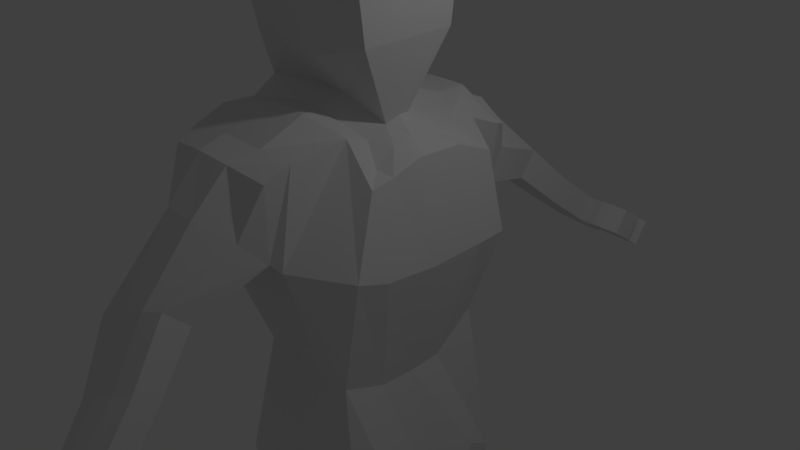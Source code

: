# Source: BlockHumanT.blend  (saved by Blender 2.78.0; exported with 4.5.12 LTS)
import bpy
from mathutils import Matrix  # noqa: F401  (used for matrix-valued properties, if any)

bpy.ops.wm.read_factory_settings(use_empty=True)
scene = bpy.context.scene
scene.name = 'Scene'

# ---- collections
col_collection_1 = bpy.data.collections.new('Collection 1'); scene.collection.children.link(col_collection_1)

# ---- materials (node trees are filled in below, after node groups)
mat_material = bpy.data.materials.new('Material')
mat_material.alpha_threshold = 0.0
mat_material.use_transparent_shadow = False
mat_material.roughness = 0.5
mat_material.line_color = (0.0, 0.0, 0.0, 1.0)

# ---- material node trees

# ---- world
world_world = bpy.data.worlds.new('World'); scene.world = world_world
world_world.color = (0.05088, 0.05088, 0.05088)
world_world.use_sun_shadow = False
world_world.sun_shadow_jitter_overblur = 0.0
world_world.cycles.sampling_method = 'MANUAL'

# ---- cameras
cam_camera = bpy.data.cameras.new('Camera')
cam_camera.clip_end = 100.0
cam_camera.lens = 35.0
cam_camera.sensor_width = 32.0
cam_camera.sensor_height = 18.0
cam_camera.ortho_scale = 7.314
cam_camera.dof.focus_distance = 0.0
cam_camera.dof.aperture_fstop = 128.0

# ---- lights
light_lamp = bpy.data.lights.new('Lamp', 'POINT')
light_lamp.transmission_factor = 0.0
light_lamp.cutoff_distance = 30.0
light_lamp.energy = 100.0
light_lamp.shadow_buffer_clip_start = 1.001
light_lamp.shadow_soft_size = 0.1
light_lamp.shadow_maximum_resolution = 0.006
light_lamp.use_absolute_resolution = True

# ---- meshes
me_cube = bpy.data.meshes.new('Cube')
me_cube.from_pydata([(1.097, 1.229, -1.098), (1.097, -1.229, -1.098), (-1.162, -1.229, -1.098), (-1.162, 1.229, -1.098), (0.7521, 0.7934, 0.5862), (0.7521, -0.5303, 0.545), (-1.233, -0.7407, 0.6962), (-1.233, 1.367, 0.6451), (1.3, 0.0, -1.188), (-0.01263, 1.504, -0.934), (1.188, 1.206, 0.1227), (-0.01263, -1.504, -0.934), (1.188, -1.197, 0.1777), (-1.459, 7.153e-07, -1.188), (-0.9829, -1.554, 0.0918), (-0.9829, 1.762, 0.0723), (0.7521, 0.006439, 0.6374), (-0.003429, 1.263, 0.6585), (-0.00343, -0.6429, 0.7282), (-1.204, -0.03713, 0.7879), (0.008568, 1.516, 0.07817), (-1.06, -0.08165, -0.04978), (0.008568, -1.421, 0.1306), (1.231, -0.06196, 0.1161), (-1.319, 2.384e-07, 1.211), (-0.01269, 2.384e-07, -1.182), (1.26, -0.7262, -0.9574), (-0.6923, 1.445, -0.9622), (0.981, 1.121, 0.4925), (-0.6923, -1.445, -0.9622), (0.981, -0.7945, 0.5052), (-1.402, 0.7262, -0.9574), (-1.346, -1.117, 0.6854), (-1.346, 1.721, 0.5643), (0.7521, -0.2546, 0.6139), (-0.542, 1.26, 0.6761), (-0.542, -0.6414, 0.7293), (-1.204, 0.6257, 0.7399), (1.26, 0.7262, -0.9574), (0.6021, 1.425, -0.9753), (0.8052, 1.052, -0.3132), (0.6021, -1.425, -0.9753), (0.8052, -1.114, -0.399), (-1.402, -0.7262, -0.9574), (-0.8118, -1.007, -0.4225), (-0.8118, 1.247, -0.2212), (0.7521, 0.2523, 0.6408), (0.4969, 0.9468, 0.612), (0.4969, -0.4258, 0.6291), (-1.204, -0.4464, 0.7765), (-0.4981, 1.5, 0.05831), (0.4745, 1.802, 0.1542), (-0.003429, 1.667, 0.6633), (0.001445, 1.026, -0.309), (-1.036, 1.246, 0.009971), (-1.036, -1.027, -0.007288), (-0.8039, 0.0192, -0.4904), (-1.348, -0.02555, 0.6437), (-0.4981, -1.44, 0.1252), (0.4745, -1.684, 0.1932), (0.001445, -1.078, -0.4081), (-0.00343, -0.9395, 0.7389), (1.222, -0.7825, 0.1344), (1.222, 0.749, 0.1229), (0.7964, -6.175e-05, -0.4895), (0.981, -0.04746, 0.574), (-0.0002578, -0.3265, 0.7781), (-0.0002575, 0.4698, 0.7465), (0.5316, 0.03118, 0.7022), (-1.32, -0.7023, 1.211), (-0.7297, 4.768e-07, -1.184), (0.6251, 2.384e-07, -1.184), (-0.4571, 0.959, -2.072), (-0.02124, -1.447, -2.061), (1.169, -1.302, -2.034), (-0.3751, 1.302, -2.034), (-0.02124, 1.447, -2.061), (-0.507, 0.6143, 0.7608), (0.5141, 0.1866, 0.7001), (0.5141, -0.1594, 0.6769), (0.981, 0.564, 0.5701), (0.8059, 0.4452, -0.4762), (0.8059, -0.4962, -0.4808), (0.4888, -0.7264, 0.6637), (0.4068, -1.141, -0.3949), (-0.4048, -0.9367, -0.4441), (-1.348, -0.54, 0.6543), (-0.8111, -0.6128, -0.4461), (-0.8111, 0.6677, -0.3749), (0.4068, 1.08, -0.2919), (0.4888, 1.349, 0.5736), (-0.6041, 1.65, 0.6686), (-0.4048, 1.15, -0.2542), (-1.348, 0.8603, 0.6188), (-0.6041, -0.9316, 0.7404), (0.981, -0.4847, 0.5271), (-0.507, -0.3648, 0.7934), (1.326, -0.959, -2.072), (-0.481, -1.78, 0.2264), (-0.9593, -1.853, 0.205), (0.358, -1.77, 0.2264), (-0.01188, -1.768, 0.2247), (0.002198, -1.541, 0.6479), (-1.264, -1.542, 0.6381), (0.5174, -1.519, 0.6415), (-0.6993, -1.541, 0.6482), (-0.481, 1.876, 0.193), (-0.9593, 1.96, 0.1774), (0.358, 1.865, 0.1922), (-0.01188, 1.864, 0.1904), (-1.264, 1.858, 0.5016), (0.002199, 1.894, 0.5899), (0.5174, 1.802, 0.5113), (-0.6993, 1.905, 0.5898), (1.173, -0.7612, -1.459), (1.029, -1.156, -1.506), (-0.2529, -1.262, -1.462), (-0.6044, -1.146, -1.502), (0.5934, -1.338, -1.458), (0.08538, -1.378, -1.428), (-0.7323, -0.757, -1.457), (-0.8121, -0.1914, -1.45), (-0.3079, -0.1906, -1.448), (0.6435, -0.1915, -1.45), (0.09322, -0.1914, -1.45), (-0.2406, -1.572, -2.679), (1.273, -0.1918, -1.45), (0.6972, -1.415, -2.514), (0.7811, -1.09, -2.627), (-0.3751, -1.302, -2.034), (0.7814, -1.504, -2.072), (0.3226, -1.583, -2.087), (-0.4571, -0.959, -2.072), (-0.4928, -0.4383, -2.088), (-0.03892, -0.4383, -2.088), (0.818, -0.4383, -2.088), (0.3235, -0.4383, -2.088), (1.395, -0.4383, -2.088), (-0.5725, -1.415, -2.59), (0.4948, -1.537, -2.659), (0.1207, -1.718, -2.761), (-0.6851, -1.09, -2.714), (-0.7342, -0.5766, -2.768), (-0.2802, -0.5766, -2.768), (0.5373, -0.5766, -2.768), (0.1205, -0.5766, -2.768), (2.115, -1.73, -2.906), (0.8176, -0.5766, -2.675), (1.989, 0.5766, -2.768), (1.989, 1.153, -2.768), (-0.2529, 1.262, -1.462), (-0.6044, 1.146, -1.502), (-0.7323, 0.757, -1.457), (1.173, 0.7612, -1.459), (1.273, 0.1918, -1.45), (0.5934, 1.338, -1.458), (0.08538, 1.378, -1.428), (-0.3079, 0.1906, -1.448), (-0.8121, 0.1914, -1.45), (0.6435, 0.1915, -1.45), (0.09322, 0.1914, -1.45), (-0.6851, 1.09, -2.714), (1.029, 1.156, -1.506), (-0.5725, 1.415, -2.59), (-0.2406, 1.572, -2.679), (1.326, 0.959, -2.072), (1.395, 0.4383, -2.088), (0.7814, 1.504, -2.072), (0.3226, 1.583, -2.087), (-0.03892, 0.4383, -2.088), (-0.4928, 0.4383, -2.088), (0.818, 0.4383, -2.088), (0.3235, 0.4383, -2.088), (1.169, 1.302, -2.034), (0.7811, 1.09, -2.627), (0.8176, 0.5766, -2.675), (0.4948, 1.537, -2.659), (0.1207, 1.718, -2.761), (-0.2802, 0.5766, -2.768), (-0.7342, 0.5766, -2.768), (0.5373, 0.5766, -2.768), (0.1205, 0.5766, -2.768), (1.989, -0.5766, -2.768), (0.6972, 1.415, -2.514), (1.989, -1.73, -2.768), (1.989, -1.153, -2.768), (-0.4787, -2.456, 0.4539), (-0.9623, -2.195, 0.3484), (0.3183, -2.135, 0.3543), (-0.037, -2.445, 0.4468), (0.005921, -1.98, 0.6284), (-1.222, -1.845, 0.5909), (0.4828, -1.849, 0.5852), (-0.5244, -1.978, 0.6328), (-0.4787, 2.401, 0.4647), (-0.9623, 2.208, 0.3425), (0.3183, 2.146, 0.3438), (-0.037, 2.394, 0.4569), (-1.222, 1.986, 0.4837), (0.005923, 2.046, 0.5736), (0.4828, 1.945, 0.4954), (-0.5244, 2.044, 0.5796), (-0.4012, -2.863, 0.007215), (-0.7017, -2.972, -0.04983), (0.1396, -2.679, 0.0542), (-0.1006, -2.787, 0.03394), (-0.4018, -3.183, 0.1169), (-0.7028, -3.288, 0.05877), (0.1397, -2.996, 0.1628), (-0.1008, -3.107, 0.1436), (-0.1885, -3.416, -0.2434), (-0.4, -3.497, -0.2864), (0.2741, -3.224, -0.1894), (0.04456, -3.345, -0.2183), (-0.1885, -3.706, -0.1439), (-0.4001, -3.782, -0.1887), (0.2741, -3.509, -0.09165), (0.04458, -3.635, -0.1188), (-0.09236, -3.974, -0.4693), (-0.2535, -4.032, -0.5029), (0.3691, -3.758, -0.4053), (0.115, -3.9, -0.4429), (-0.09245, -4.254, -0.3731), (-0.2535, -4.308, -0.4083), (0.3691, -4.033, -0.3107), (0.115, -4.18, -0.3468), (-0.4012, 3.066, 0.05751), (-0.7017, 3.206, 0.009602), (0.1396, 2.858, 0.09004), (-0.1006, 2.975, 0.07811), (-0.1008, 3.223, 0.2086), (-0.4018, 3.313, 0.1881), (-0.7028, 3.45, 0.1389), (0.1397, 3.102, 0.2193), (-0.1885, 3.755, -0.1473), (-0.4, 3.861, -0.1835), (0.2741, 3.536, -0.1085), (0.04456, 3.671, -0.1279), (0.04458, 3.895, -0.009509), (-0.1885, 3.98, -0.02886), (-0.4001, 4.081, -0.06713), (0.2741, 3.756, 0.007898), (-0.09236, 4.436, -0.3276), (-0.2535, 4.513, -0.3562), (0.3691, 4.187, -0.2807), (0.115, 4.348, -0.3072), (0.115, 4.565, -0.1927), (-0.09245, 4.653, -0.2131), (-0.2535, 4.726, -0.2436), (0.3691, 4.4, -0.1681), (-1.232, -0.602, 0.9729), (-1.231, -0.03929, 0.9768), (0.0391, 0.9145, 0.9825), (-1.232, 0.6719, 0.9919), (0.0391, -0.7615, 0.9599), (0.7074, 0.02199, 1.025), (-0.595, 0.9046, 0.9836), (0.6998, 0.6762, 1.034), (0.6998, -0.6153, 1.018), (-0.595, -0.7041, 0.9581), (0.04354, 0.9913, 1.21), (-1.236, 2.384e-07, 1.618), (-1.236, -0.6671, 1.618), (-1.32, 0.7067, 1.212), (0.04354, -0.9887, 1.209), (0.7301, 0.0001445, 1.215), (-0.6374, 0.9913, 1.21), (0.7301, 0.7099, 1.215), (0.7301, -0.7099, 1.215), (-0.6374, -0.9759, 1.208), (-1.328, -0.7101, 1.425), (-1.328, 2.384e-07, 1.425), (0.04402, 0.9988, 1.425), (-0.7691, 0.0, 1.751), (-0.7691, -0.3586, 1.751), (-1.328, 0.7101, 1.425), (0.04402, -0.9988, 1.425), (0.7301, -4.768e-07, 1.425), (-0.6421, 0.9988, 1.425), (0.7301, 0.7101, 1.425), (0.7301, -0.7101, 1.425), (-0.6421, -0.9988, 1.425), (0.01316, 0.909, 1.618), (-1.236, 0.6671, 1.618), (0.01316, -0.909, 1.618), (0.6375, -4.768e-07, 1.618), (-0.6112, 0.909, 1.618), (0.6375, 0.6671, 1.618), (0.6375, -0.6671, 1.618), (-0.6112, -0.909, 1.618), (-0.1423, 0.3588, 1.751), (0.04402, -2.384e-07, 1.751), (-0.6421, 0.0, 1.751), (-0.7691, 0.3586, 1.751), (-0.1423, -0.3588, 1.751), (0.1711, -2.384e-07, 1.751), (-0.4557, 0.3588, 1.751), (0.1711, 0.3586, 1.751), (0.1711, -0.3586, 1.751), (-0.4557, -0.3588, 1.751), (1.208, -1.153, -2.906), (0.9975, -1.656, -2.833), (-0.2591, -1.646, -2.852), (-0.6372, -1.541, -2.784), (0.6429, -1.679, -2.873), (0.09376, -1.73, -2.906), (-0.7121, -1.125, -2.878), (-0.7342, -0.5766, -2.906), (-0.2802, -0.5766, -2.906), (0.6575, -0.5766, -2.906), (0.09376, -0.5766, -2.906), (0.08216, -1.153, -2.906), (1.035, -0.5766, -2.879), (0.5857, -1.153, -2.906), (-0.2802, -1.153, -2.906), (-0.2591, 1.646, -2.852), (-0.6372, 1.541, -2.784), (-0.7121, 1.125, -2.878), (1.208, 1.153, -2.906), (1.035, 0.5766, -2.879), (0.6429, 1.679, -2.873), (0.09376, 1.73, -2.906), (-0.2802, 0.5766, -2.906), (-0.7342, 0.5766, -2.906), (0.6575, 0.5766, -2.906), (0.09376, 0.5766, -2.906), (0.08216, 1.153, -2.906), (0.9975, 1.656, -2.833), (0.5857, 1.153, -2.906), (-0.2802, 1.153, -2.906), (1.989, 1.73, -2.768), (2.115, 0.5766, -2.906), (2.115, -0.5766, -2.906), (2.196, -1.153, -2.906), (2.115, 1.73, -2.906), (2.196, 1.153, -2.906), (0.09735, -4.245, -0.5657), (-0.06382, -4.303, -0.5993), (0.5751, -3.99, -0.4877), (0.3108, -4.152, -0.5327), (0.09726, -4.525, -0.4696), (-0.06382, -4.579, -0.5047), (0.5752, -4.265, -0.3931), (0.3106, -4.432, -0.4366), (0.09735, 4.759, -0.4021), (-0.06382, 4.836, -0.4307), (0.5751, 4.463, -0.3445), (0.3108, 4.648, -0.3766), (0.3106, 4.865, -0.2622), (0.09726, 4.976, -0.2877), (-0.06382, 5.049, -0.3182), (0.5752, 4.676, -0.2319), (0.6293, -3.967, -0.2872), (0.6293, -3.692, -0.3817), (0.7797, -3.934, -0.4679), (0.6293, 4.321, -0.1499), (0.6293, 4.108, -0.2625), (0.7798, -4.209, -0.3733), (0.7798, 4.609, -0.2165), (0.7797, 4.396, -0.3291), (0.2379, -4.405, -0.6226), (0.07676, -4.463, -0.6562), (0.2378, -4.685, -0.5265), (0.07676, -4.739, -0.5616), (0.2379, 4.949, -0.4461), (0.07676, 5.026, -0.4747), (0.2378, 5.166, -0.3317), (0.07676, 5.239, -0.3621), (0.5295, -4.399, -0.6205), (0.317, -4.492, -0.6536), (0.5295, -4.679, -0.5244), (0.3169, -4.772, -0.5574), (0.5295, 4.942, -0.4445), (0.317, 5.053, -0.4701), (0.5295, 5.159, -0.3301), (0.3169, 5.269, -0.3556), (0.9255, -4.265, -0.5859), (0.6758, -4.44, -0.635), (0.9255, -4.541, -0.4913), (0.6758, -4.72, -0.5389), (0.9255, 4.791, -0.4204), (0.6758, 4.991, -0.4557), (0.6758, 5.207, -0.3413), (0.9255, 5.004, -0.3078), (0.7808, -3.955, -0.2829), (0.7808, -3.68, -0.3775), (0.8752, -3.937, -0.4689), (0.7808, 4.307, -0.1467), (0.7808, 4.094, -0.2592), (0.8753, -4.212, -0.3743), (0.8753, 4.613, -0.2173), (0.8752, 4.399, -0.3299), (0.9116, -4.496, -0.4753), (0.9116, -4.22, -0.5699), (0.9116, 4.95, -0.2954), (0.9116, 4.737, -0.408), (1.131, -4.383, -0.4351), (1.131, -4.107, -0.5296), (1.131, 4.816, -0.2643), (1.131, 4.603, -0.3769), (1.065, -3.956, -0.2831), (1.065, -3.68, -0.3777), (1.107, -3.944, -0.4714), (1.065, 4.308, -0.1468), (1.065, 4.094, -0.2594), (1.107, -4.219, -0.3769), (1.107, 4.621, -0.2193), (1.107, 4.408, -0.3319)], [], [(25, 71, 123, 124), (96, 49, 6, 36), (95, 34, 5, 30), (94, 36, 6, 32), (93, 37, 7, 33), (92, 27, 3, 45), (15, 33, 110, 107), (91, 52, 111, 113), (89, 39, 9, 53), (88, 54, 15, 45), (87, 55, 21, 56), (86, 49, 19, 57), (85, 58, 14, 44), (84, 59, 22, 60), (83, 48, 18, 61), (82, 62, 12, 42), (81, 63, 23, 64), (80, 46, 16, 65), (79, 66, 18, 48), (79, 68, 255, 258), (67, 77, 256, 252), (31, 3, 151, 152), (27, 9, 156, 150), (8, 26, 114, 126), (2, 43, 120, 117), (70, 25, 124, 122), (26, 1, 115, 114), (8, 71, 159, 154), (3, 27, 150, 151), (71, 25, 160, 159), (25, 70, 157, 160), (70, 13, 158, 157), (39, 0, 162, 155), (37, 19, 251, 253), (17, 35, 77, 67), (35, 7, 37, 77), (46, 78, 68, 16), (4, 47, 78, 46), (47, 17, 67, 78), (34, 79, 48, 5), (16, 68, 79, 34), (66, 79, 258, 254), (63, 80, 65, 23), (10, 28, 80, 63), (28, 4, 46, 80), (38, 81, 64, 8), (0, 40, 81, 38), (40, 10, 63, 81), (26, 82, 42, 1), (8, 64, 82, 26), (64, 23, 62, 82), (83, 61, 102, 104), (12, 30, 83, 59), (30, 5, 48, 83), (41, 84, 60, 11), (1, 42, 84, 41), (42, 12, 59, 84), (29, 85, 44, 2), (11, 60, 85, 29), (60, 22, 58, 85), (55, 86, 57, 21), (14, 32, 86, 55), (32, 6, 49, 86), (43, 87, 56, 13), (2, 44, 87, 43), (44, 14, 55, 87), (31, 88, 45, 3), (13, 56, 88, 31), (56, 21, 54, 88), (51, 89, 53, 20), (10, 40, 89, 51), (40, 0, 39, 89), (47, 90, 52, 17), (4, 28, 90, 47), (28, 10, 51, 90), (35, 91, 33, 7), (17, 52, 91, 35), (50, 15, 107, 106), (50, 92, 45, 15), (20, 53, 92, 50), (53, 9, 27, 92), (54, 93, 33, 15), (21, 57, 93, 54), (57, 19, 37, 93), (94, 32, 103, 105), (59, 83, 104, 100), (61, 18, 36, 94), (62, 95, 30, 12), (23, 65, 95, 62), (65, 16, 34, 95), (66, 96, 36, 18), (49, 96, 259, 250), (68, 78, 257, 255), (11, 29, 116, 119), (43, 13, 121, 120), (13, 70, 122, 121), (100, 188, 208, 204), (100, 104, 192, 188), (102, 105, 193, 190), (22, 59, 100, 101), (58, 22, 101, 98), (61, 94, 105, 102), (14, 58, 98, 99), (32, 14, 99, 103), (113, 111, 199, 201), (197, 196, 233, 230), (109, 106, 226, 229), (90, 51, 108, 112), (51, 20, 109, 108), (33, 91, 113, 110), (52, 90, 112, 111), (20, 50, 106, 109), (118, 119, 131, 130), (123, 126, 137, 135), (124, 123, 135, 136), (119, 116, 73, 131), (116, 117, 129, 73), (122, 124, 136, 134), (121, 122, 134, 133), (126, 114, 97, 137), (71, 8, 126, 123), (41, 11, 119, 118), (1, 41, 118, 115), (29, 2, 117, 116), (135, 137, 147, 144), (136, 135, 144, 145), (131, 73, 125, 140), (73, 129, 138, 125), (134, 136, 145, 143), (133, 134, 143, 142), (137, 97, 128, 147), (97, 74, 127, 128), (115, 118, 130, 74), (120, 121, 133, 132), (117, 120, 132, 129), (114, 115, 74, 97), (175, 180, 324, 319), (139, 140, 305, 304), (178, 179, 323, 322), (127, 139, 304, 301), (181, 178, 322, 325), (125, 138, 303, 302), (177, 176, 320, 321), (140, 125, 302, 305), (130, 131, 140, 139), (74, 130, 139, 127), (132, 133, 142, 141), (129, 132, 141, 138), (158, 152, 72, 170), (152, 151, 75, 72), (160, 157, 169, 172), (157, 158, 170, 169), (150, 156, 168, 76), (151, 150, 76, 75), (155, 162, 173, 167), (156, 155, 167, 168), (38, 8, 154, 153), (13, 31, 152, 158), (0, 38, 153, 162), (9, 39, 155, 156), (170, 72, 161, 179), (72, 75, 163, 161), (172, 169, 178, 181), (169, 170, 179, 178), (76, 168, 177, 164), (75, 76, 164, 163), (167, 173, 183, 176), (168, 167, 176, 177), (159, 160, 172, 171), (154, 159, 171, 166), (153, 154, 166, 165), (162, 153, 165, 173), (176, 183, 327, 320), (127, 301, 146, 184), (327, 183, 330, 334), (183, 174, 149, 330), (174, 175, 148, 149), (161, 163, 316, 317), (179, 161, 317, 323), (163, 164, 315, 316), (171, 172, 181, 180), (166, 171, 180, 175), (165, 166, 175, 174), (173, 165, 174, 183), (188, 192, 190, 189), (186, 193, 191, 187), (189, 190, 193, 186), (98, 101, 205, 202), (105, 103, 191, 193), (104, 102, 190, 192), (103, 99, 187, 191), (189, 186, 206, 209), (201, 194, 195, 198), (200, 196, 197, 199), (199, 197, 194, 201), (112, 108, 196, 200), (107, 110, 198, 195), (194, 197, 230, 231), (110, 113, 201, 198), (111, 112, 200, 199), (206, 207, 215, 214), (209, 206, 214, 217), (207, 203, 211, 215), (99, 98, 202, 203), (186, 187, 207, 206), (187, 99, 203, 207), (188, 189, 209, 208), (101, 100, 204, 205), (211, 210, 218, 219), (210, 213, 221, 218), (216, 217, 225, 224), (205, 204, 212, 213), (204, 208, 216, 212), (208, 209, 217, 216), (202, 205, 213, 210), (203, 202, 210, 211), (246, 249, 351, 348), (218, 221, 339, 336), (223, 219, 337, 341), (215, 211, 219, 223), (217, 214, 222, 225), (214, 215, 223, 222), (213, 212, 220, 221), (212, 216, 224, 220), (233, 228, 236, 241), (228, 229, 237, 236), (232, 231, 239, 240), (108, 109, 229, 228), (196, 108, 228, 233), (107, 195, 232, 227), (106, 107, 227, 226), (195, 194, 231, 232), (239, 238, 246, 247), (235, 240, 248, 243), (234, 235, 243, 242), (230, 233, 241, 238), (229, 226, 234, 237), (226, 227, 235, 234), (227, 232, 240, 235), (231, 230, 238, 239), (248, 247, 349, 350), (221, 220, 338, 339), (219, 218, 336, 337), (240, 239, 247, 248), (236, 237, 245, 244), (241, 236, 244, 249), (238, 241, 249, 246), (237, 234, 242, 245), (250, 259, 269, 69), (256, 253, 263, 266), (258, 255, 265, 268), (259, 254, 264, 269), (252, 256, 266, 260), (257, 252, 260, 267), (77, 37, 253, 256), (96, 66, 254, 259), (19, 49, 250, 251), (78, 67, 252, 257), (69, 269, 281, 270), (266, 263, 275, 278), (268, 265, 277, 280), (269, 264, 276, 281), (260, 266, 278, 272), (267, 260, 272, 279), (254, 258, 268, 264), (253, 251, 24, 263), (255, 257, 267, 265), (251, 250, 69, 24), (276, 280, 288, 284), (270, 281, 289, 262), (278, 275, 283, 286), (280, 277, 285, 288), (281, 276, 284, 289), (272, 278, 286, 282), (264, 268, 280, 276), (263, 24, 271, 275), (265, 267, 279, 277), (24, 69, 270, 271), (283, 261, 273, 293), (284, 288, 298, 294), (262, 289, 299, 274), (286, 283, 293, 296), (288, 285, 295, 298), (289, 284, 294, 299), (275, 271, 261, 283), (277, 279, 287, 285), (271, 270, 262, 261), (279, 272, 282, 287), (297, 290, 291, 295), (296, 293, 273, 292), (290, 296, 292, 291), (295, 291, 294, 298), (291, 292, 299, 294), (292, 273, 274, 299), (285, 287, 297, 295), (261, 262, 274, 273), (287, 282, 290, 297), (282, 286, 296, 290), (314, 302, 303, 306), (313, 304, 305, 311), (309, 313, 311, 310), (312, 300, 313, 309), (300, 301, 304, 313), (308, 314, 306, 307), (310, 311, 314, 308), (311, 305, 302, 314), (329, 322, 323, 317), (328, 324, 325, 326), (320, 328, 326, 321), (327, 318, 328, 320), (318, 319, 324, 328), (315, 329, 317, 316), (321, 326, 329, 315), (326, 325, 322, 329), (138, 141, 306, 303), (180, 181, 325, 324), (141, 142, 307, 306), (143, 145, 310, 308), (142, 143, 308, 307), (144, 147, 312, 309), (164, 177, 321, 315), (145, 144, 309, 310), (185, 184, 146, 333), (149, 148, 331, 335), (182, 185, 333, 332), (330, 149, 335, 334), (175, 319, 331, 148), (128, 127, 184, 185), (147, 128, 185, 182), (301, 300, 333, 146), (312, 147, 182, 332), (319, 318, 335, 331), (300, 312, 332, 333), (318, 327, 334, 335), (340, 336, 369, 371), (345, 350, 367, 365), (338, 342, 378, 376), (339, 338, 376, 377), (347, 344, 373, 372), (344, 345, 365, 364), (222, 223, 341, 340), (247, 246, 348, 349), (242, 243, 345, 344), (224, 225, 343, 342), (220, 224, 352, 353), (244, 245, 347, 346), (225, 222, 340, 343), (243, 248, 350, 345), (245, 242, 344, 347), (351, 249, 355, 358), (353, 352, 384, 385), (355, 356, 388, 387), (244, 346, 359, 356), (342, 338, 393, 392), (224, 342, 357, 352), (351, 358, 398, 394), (249, 244, 356, 355), (338, 220, 353, 354), (361, 360, 362, 363), (364, 365, 367, 366), (336, 340, 362, 360), (350, 349, 366, 367), (337, 336, 360, 361), (341, 337, 361, 363), (349, 344, 364, 366), (340, 341, 363, 362), (369, 368, 370, 371), (372, 373, 375, 374), (349, 348, 374, 375), (348, 347, 372, 374), (336, 339, 368, 369), (339, 343, 370, 368), (343, 340, 371, 370), (344, 349, 375, 373), (377, 376, 378, 379), (380, 381, 382, 383), (342, 343, 379, 378), (347, 348, 382, 381), (346, 347, 381, 380), (351, 346, 380, 383), (343, 339, 377, 379), (348, 351, 383, 382), (387, 388, 404, 403), (391, 390, 406, 407), (356, 359, 391, 388), (358, 355, 387, 390), (357, 354, 386, 389), (354, 353, 385, 386), (352, 357, 389, 384), (359, 358, 390, 391), (392, 393, 397, 396), (395, 394, 398, 399), (338, 354, 397, 393), (354, 357, 396, 397), (359, 346, 395, 399), (346, 351, 394, 395), (357, 342, 392, 396), (358, 359, 399, 398), (403, 404, 407, 406), (401, 400, 405, 402), (385, 384, 400, 401), (388, 391, 407, 404), (390, 387, 403, 406), (389, 386, 402, 405), (386, 385, 401, 402), (384, 389, 405, 400)])
me_cube.materials.append(mat_material)
me_cube.use_remesh_preserve_volume = False
me_cube.use_remesh_preserve_attributes = False
me_cube.use_mirror_vertex_groups = False
me_cube.update()

# ---- objects
ob_cube = bpy.data.objects.new('Cube', me_cube)
ob_lamp = bpy.data.objects.new('Lamp', light_lamp)
ob_camera = bpy.data.objects.new('Camera', cam_camera)

# ---- transforms, parenting, visibility, modifiers, constraints
ob_cube.location = (0.0, 0.0, 0.0)
ob_cube.scale = (1.0, 1.0, 2.862)
ob_cube.lock_rotations_4d = False
ob_cube.empty_display_type = 'ARROWS'
ob_cube.lineart.crease_threshold = 0.0
ob_lamp.location = (4.076, 1.005, 5.904)
ob_lamp.rotation_euler = (0.6503, 0.05522, 1.866)
ob_lamp.lock_rotations_4d = False
ob_lamp.empty_display_type = 'ARROWS'
ob_lamp.color = (0.0, 0.0, 0.0, 0.0)
ob_lamp.lineart.crease_threshold = 0.0
ob_camera.location = (7.481, -6.508, 5.344)
ob_camera.rotation_euler = (1.109, 0.0, 0.8149)
ob_camera.lock_rotations_4d = False
ob_camera.empty_display_type = 'ARROWS'
ob_camera.color = (0.0, 0.0, 0.0, 0.0)
ob_camera.display_type = 'WIRE'
ob_camera.lineart.crease_threshold = 0.0

# ---- collection membership
col_collection_1.objects.link(ob_cube)
col_collection_1.objects.link(ob_lamp)
col_collection_1.objects.link(ob_camera)

# ---- scene / render settings (as saved in the file)
scene.camera = ob_camera
scene.frame_start = 1; scene.frame_end = 250; scene.frame_set(1)
scene.render.engine = 'BLENDER_EEVEE_NEXT'
scene.render.resolution_percentage = 50
scene.render.dither_intensity = 0.0
scene.cycles.use_denoising = False
scene.cycles.samples = 128
scene.cycles.sampling_pattern = 'TABULATED_SOBOL'
scene.cycles.light_sampling_threshold = 0.0
scene.cycles.use_adaptive_sampling = False
scene.cycles.use_light_tree = False
scene.cycles.blur_glossy = 0.0
scene.cycles.sample_clamp_indirect = 0.0
scene.view_settings.view_transform = 'Standard'
bpy.context.view_layer.update()
